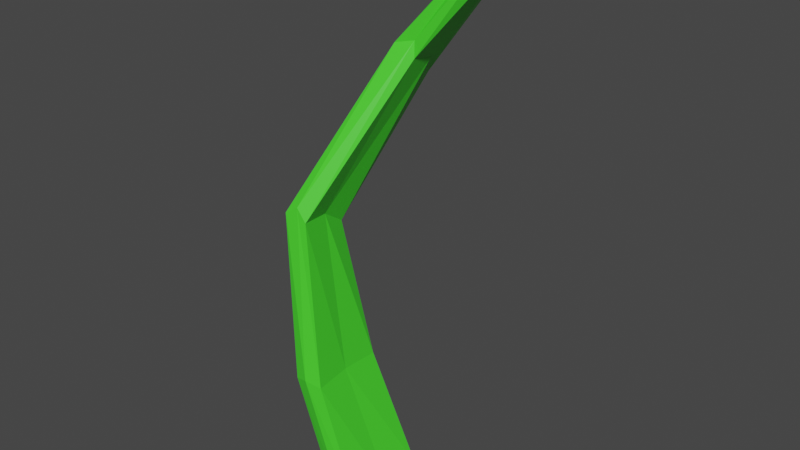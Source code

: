 # Source: GrassLeaf3.blend  (saved by Blender 2.93.20; exported with 4.5.12 LTS)
import bpy
from mathutils import Matrix  # noqa: F401  (used for matrix-valued properties, if any)

bpy.ops.wm.read_factory_settings(use_empty=True)
scene = bpy.context.scene
scene.name = 'Scene'

# ---- collections
col_collection = bpy.data.collections.new('Collection'); scene.collection.children.link(col_collection)

# ---- materials (node trees are filled in below, after node groups)
mat_material = bpy.data.materials.new('Material')
mat_material.alpha_threshold = 0.0
mat_material.use_transparent_shadow = False
mat_material.line_color = (0.0, 0.0, 0.0, 1.0)

# ---- material node trees
mat_material.use_nodes = True; mat_material.node_tree.nodes.clear()
_N = mat_material.node_tree.nodes; _L = mat_material.node_tree.links
n0 = _N.new('ShaderNodeOutputMaterial'); n0.name = 'Material Output'; n0.location = (300, 300)
n1 = _N.new('ShaderNodeBsdfPrincipled'); n1.name = 'Principled BSDF'; n1.location = (10, 300)
n1.distribution = 'GGX'
n1.subsurface_method = 'BURLEY'
n1.inputs[0].default_value = (0.06758, 0.8, 0.03022, 1.0)
n1.inputs[2].default_value = 0.4
n1.inputs[3].default_value = 1.45
n1.inputs[27].default_value = (0.0, 0.0, 0.0, 1.0)
n1.inputs[28].default_value = 1.0
_L.new(n1.outputs[0], n0.inputs[0])
n0.is_active_output = True

# ---- world
world_world = bpy.data.worlds.new('World'); scene.world = world_world
world_world.use_nodes = True; world_world.node_tree.nodes.clear()
_N = world_world.node_tree.nodes; _L = world_world.node_tree.links
n0 = _N.new('ShaderNodeOutputWorld'); n0.name = 'World Output'; n0.location = (300, 300)
n1 = _N.new('ShaderNodeBackground'); n1.name = 'Background'; n1.location = (10, 300)
n1.inputs[0].default_value = (0.05088, 0.05088, 0.05088, 1.0)
_L.new(n1.outputs[0], n0.inputs[0])
n0.is_active_output = True
world_world.color = (0.05088, 0.05088, 0.05088)
world_world.use_sun_shadow = False
world_world.sun_shadow_jitter_overblur = 0.0

# ---- meshes
me_cube = bpy.data.meshes.new('Cube')
me_cube.from_pydata([(1.553, 2.426, 11.59), (0.2722, 1.017, 0.01379), (2.024, 1.464, 11.77), (0.2952, -0.9306, -0.003191), (1.247, 2.312, 11.84), (-0.375, 0.9999, 0.01411), (1.718, 1.347, 12.02), (-0.3552, -0.95, -0.0002899), (-0.05138, 1.089, 0.01461), (2.069, 1.229, 12.18), (-0.02827, -1.022, -0.002302), (1.564, 2.267, 12.04), (-0.3669, 0.02746, 0.006351), (1.948, 1.866, 11.92), (1.642, 1.74, 12.17), (0.2816, 0.04636, 0.00469), (-0.04256, 0.03678, 0.005468), (2.011, 1.593, 12.44), (-0.2605, 2.02, 8.907), (-1.142, 0.32, 5.96), (-0.5447, 0.5673, 2.86), (-0.9683, -1.307, 3.025), (-1.231, -1.145, 6.665), (-0.1476, 0.8388, 9.803), (0.2703, 0.9087, 9.547), (-0.779, -1.076, 6.541), (-0.3761, -1.244, 2.978), (-0.6765, 1.955, 9.164), (-1.588, 0.2582, 6.084), (-1.129, 0.5099, 2.904), (-0.3577, 2.174, 9.209), (-1.371, 0.3951, 6.181), (-0.8664, 0.5892, 2.954), (0.2257, 0.9672, 9.881), (-0.9697, -1.093, 6.827), (-0.6828, -1.367, 3.095), (0.1151, 1.625, 9.387), (-0.9659, -0.3348, 6.414), (-0.4857, -0.375, 2.969), (-0.2948, 1.56, 9.652), (-1.403, -0.3987, 6.542), (-1.066, -0.436, 3.017)], [], [(17, 14, 6, 9), (33, 9, 6, 23), (39, 14, 4, 27), (16, 15, 3, 10), (36, 13, 2, 24), (30, 11, 0, 18), (27, 4, 11, 30), (12, 16, 10, 7), (24, 2, 9, 33), (13, 17, 9, 2), (0, 11, 17, 13), (5, 8, 16, 12), (18, 0, 13, 36), (8, 1, 15, 16), (23, 6, 14, 39), (11, 4, 14, 17), (7, 21, 41, 12), (21, 22, 40, 41), (22, 23, 39, 40), (1, 20, 38, 15), (20, 19, 37, 38), (19, 18, 36, 37), (3, 26, 35, 10), (26, 25, 34, 35), (25, 24, 33, 34), (5, 29, 32, 8), (29, 28, 31, 32), (28, 27, 30, 31), (8, 32, 20, 1), (32, 31, 19, 20), (31, 30, 18, 19), (15, 38, 26, 3), (38, 37, 25, 26), (37, 36, 24, 25), (12, 41, 29, 5), (41, 40, 28, 29), (40, 39, 27, 28), (10, 35, 21, 7), (35, 34, 22, 21), (34, 33, 23, 22)])
_uv = me_cube.uv_layers.new(name='UVMap')
_uv.uv.foreach_set('vector', [0.75, 0.625, 0.875, 0.625, 0.875, 0.75, 0.75, 0.75, 0.5625, 0.875, 0.625, 0.875, 0.625, 1.0, 0.5625, 1.0, 0.5625, 0.125, 0.625, 0.125, 0.625, 0.25, 0.5625, 0.25, 0.25, 0.625, 0.375, 0.625, 0.375, 0.75, 0.25, 0.75, 0.5625, 0.625, 0.625, 0.625, 0.625, 0.75, 0.5625, 0.75, 0.5625, 0.375, 0.625, 0.375, 0.625, 0.5, 0.5625, 0.5, 0.5625, 0.25, 0.625, 0.25, 0.625, 0.375, 0.5625, 0.375, 0.125, 0.625, 0.25, 0.625, 0.25, 0.75, 0.125, 0.75, 0.5625, 0.75, 0.625, 0.75, 0.625, 0.875, 0.5625, 0.875, 0.625, 0.625, 0.75, 0.625, 0.75, 0.75, 0.625, 0.75, 0.625, 0.5, 0.75, 0.5, 0.75, 0.625, 0.625, 0.625, 0.125, 0.5, 0.25, 0.5, 0.25, 0.625, 0.125, 0.625, 0.5625, 0.5, 0.625, 0.5, 0.625, 0.625, 0.5625, 0.625, 0.25, 0.5, 0.375, 0.5, 0.375, 0.625, 0.25, 0.625, 0.5625, 0.0, 0.625, 0.0, 0.625, 0.125, 0.5625, 0.125, 0.75, 0.5, 0.875, 0.5, 0.875, 0.625, 0.75, 0.625, 0.375, 0.0, 0.4375, 0.0, 0.4375, 0.125, 0.375, 0.125, 0.4375, 0.0, 0.5, 0.0, 0.5, 0.125, 0.4375, 0.125, 0.5, 0.0, 0.5625, 0.0, 0.5625, 0.125, 0.5, 0.125, 0.375, 0.5, 0.4375, 0.5, 0.4375, 0.625, 0.375, 0.625, 0.4375, 0.5, 0.5, 0.5, 0.5, 0.625, 0.4375, 0.625, 0.5, 0.5, 0.5625, 0.5, 0.5625, 0.625, 0.5, 0.625, 0.375, 0.75, 0.4375, 0.75, 0.4375, 0.875, 0.375, 0.875, 0.4375, 0.75, 0.5, 0.75, 0.5, 0.875, 0.4375, 0.875, 0.5, 0.75, 0.5625, 0.75, 0.5625, 0.875, 0.5, 0.875, 0.375, 0.25, 0.4375, 0.25, 0.4375, 0.375, 0.375, 0.375, 0.4375, 0.25, 0.5, 0.25, 0.5, 0.375, 0.4375, 0.375, 0.5, 0.25, 0.5625, 0.25, 0.5625, 0.375, 0.5, 0.375, 0.375, 0.375, 0.4375, 0.375, 0.4375, 0.5, 0.375, 0.5, 0.4375, 0.375, 0.5, 0.375, 0.5, 0.5, 0.4375, 0.5, 0.5, 0.375, 0.5625, 0.375, 0.5625, 0.5, 0.5, 0.5, 0.375, 0.625, 0.4375, 0.625, 0.4375, 0.75, 0.375, 0.75, 0.4375, 0.625, 0.5, 0.625, 0.5, 0.75, 0.4375, 0.75, 0.5, 0.625, 0.5625, 0.625, 0.5625, 0.75, 0.5, 0.75, 0.375, 0.125, 0.4375, 0.125, 0.4375, 0.25, 0.375, 0.25, 0.4375, 0.125, 0.5, 0.125, 0.5, 0.25, 0.4375, 0.25, 0.5, 0.125, 0.5625, 0.125, 0.5625, 0.25, 0.5, 0.25, 0.375, 0.875, 0.4375, 0.875, 0.4375, 1.0, 0.375, 1.0, 0.4375, 0.875, 0.5, 0.875, 0.5, 1.0, 0.4375, 1.0, 0.5, 0.875, 0.5625, 0.875, 0.5625, 1.0, 0.5, 1.0])
me_cube.materials.append(mat_material)
me_cube.use_remesh_preserve_volume = False
me_cube.use_remesh_preserve_attributes = False
me_cube.use_mirror_vertex_groups = False
me_cube.update()

# ---- objects
ob_grassleaf = bpy.data.objects.new('GrassLeaf', me_cube)

# ---- transforms, parenting, visibility, modifiers, constraints
ob_grassleaf.location = (0.0, 0.0, 0.0)
ob_grassleaf.lock_rotations_4d = False
ob_grassleaf.empty_display_type = 'ARROWS'
ob_grassleaf.lineart.crease_threshold = 0.0

# ---- collection membership
col_collection.objects.link(ob_grassleaf)

# ---- scene / render settings (as saved in the file)
scene.frame_start = 1; scene.frame_end = 250; scene.frame_set(1)
scene.render.engine = 'BLENDER_EEVEE_NEXT'
scene.cycles.use_denoising = False
scene.cycles.samples = 128
scene.cycles.sampling_pattern = 'TABULATED_SOBOL'
scene.cycles.use_adaptive_sampling = False
scene.cycles.use_light_tree = False
scene.view_settings.view_transform = 'Filmic'
bpy.context.view_layer.update()

# ---- added for rendering (the .blend has no active camera and no usable light): camera, sun
cam_auto = bpy.data.cameras.new('AutoCamera')
cam_auto.lens = 50.0
cam_auto.sensor_width = 36.0
cam_auto.clip_end = 1000.0
ob_auto_camera = bpy.data.objects.new('AutoCamera', cam_auto)
scene.collection.objects.link(ob_auto_camera)
ob_auto_camera.location = (12.7393, -14.4691, 16.2156)
ob_auto_camera.rotation_euler = (1.09748, -7.21219e-08, 0.694738)
scene.camera = ob_auto_camera
light_auto_sun = bpy.data.lights.new('AutoSun', 'SUN')
light_auto_sun.energy = 3.0
light_auto_sun.angle = 0.0523599
ob_auto_sun = bpy.data.objects.new('AutoSun', light_auto_sun)
scene.collection.objects.link(ob_auto_sun)
ob_auto_sun.rotation_euler = (0.872665, 0.174533, 0.523599)
bpy.context.view_layer.update()
